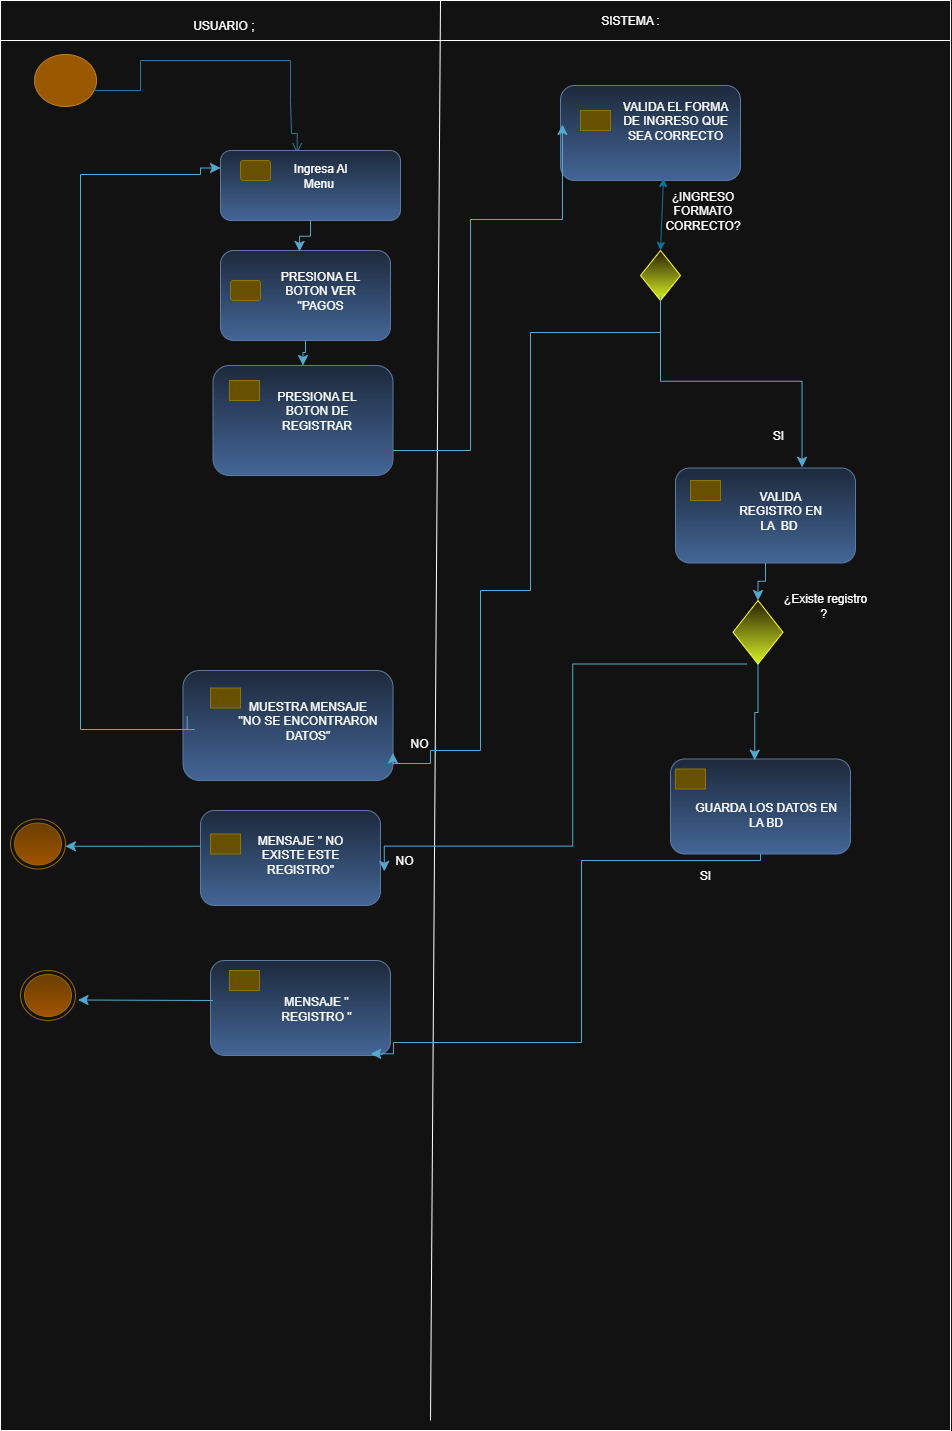

The diagram above was exported from draw.io. Its source (the exported page's mxGraphModel, read from the mxfile embedded in the PNG):
<mxGraphModel dx="1080" dy="593" grid="1" gridSize="10" guides="1" tooltips="1" connect="1" arrows="1" fold="1" page="1" pageScale="1" pageWidth="827" pageHeight="1169" math="0" shadow="0">
  <root>
    <mxCell id="0" />
    <mxCell id="1" parent="0" />
    <mxCell id="xpsnVj5g232j3aIq4sHA-10" value="" style="rounded=0;whiteSpace=wrap;html=1;movable=0;resizable=0;rotatable=0;deletable=0;editable=0;locked=1;connectable=0;" vertex="1" parent="1">
      <mxGeometry x="10" y="20" width="950" height="1420" as="geometry" />
    </mxCell>
    <mxCell id="xpsnVj5g232j3aIq4sHA-5" value="" style="ellipse;html=1;shape=startState;fillColor=#f0a30a;strokeColor=#BD7000;fontColor=#000000;" vertex="1" parent="1">
      <mxGeometry x="40" y="60" width="70" height="60" as="geometry" />
    </mxCell>
    <mxCell id="xpsnVj5g232j3aIq4sHA-11" value="" style="edgeStyle=orthogonalEdgeStyle;html=1;verticalAlign=bottom;endArrow=open;endSize=8;strokeColor=#54A9CE;rounded=0;fillColor=#0050ef;exitX=0.896;exitY=0.634;exitDx=0;exitDy=0;exitPerimeter=0;entryX=0.426;entryY=0.039;entryDx=0;entryDy=0;entryPerimeter=0;" edge="1" parent="1" source="xpsnVj5g232j3aIq4sHA-5" target="xpsnVj5g232j3aIq4sHA-17">
      <mxGeometry relative="1" as="geometry">
        <mxPoint x="307" y="140" as="targetPoint" />
        <mxPoint x="83" y="68" as="sourcePoint" />
        <Array as="points">
          <mxPoint x="103" y="100" />
          <mxPoint x="150" y="100" />
          <mxPoint x="150" y="70" />
          <mxPoint x="300" y="70" />
          <mxPoint x="300" y="110" />
          <mxPoint x="301" y="143" />
          <mxPoint x="307" y="143" />
        </Array>
      </mxGeometry>
    </mxCell>
    <mxCell id="xpsnVj5g232j3aIq4sHA-16" value="" style="rounded=1;whiteSpace=wrap;html=1;fillColor=#dae8fc;gradientColor=#7ea6e0;strokeColor=#6c8ebf;" vertex="1" parent="1">
      <mxGeometry x="230" y="260" width="170" height="90" as="geometry" />
    </mxCell>
    <mxCell id="xpsnVj5g232j3aIq4sHA-17" value="" style="rounded=1;whiteSpace=wrap;html=1;fillColor=#dae8fc;gradientColor=#7ea6e0;strokeColor=#6c8ebf;" vertex="1" parent="1">
      <mxGeometry x="230" y="160" width="180" height="70" as="geometry" />
    </mxCell>
    <mxCell id="xpsnVj5g232j3aIq4sHA-18" value="" style="rounded=1;whiteSpace=wrap;html=1;fillColor=#e3c800;strokeColor=#B09500;fontColor=#000000;" vertex="1" parent="1">
      <mxGeometry x="250" y="170" width="30" height="20" as="geometry" />
    </mxCell>
    <mxCell id="xpsnVj5g232j3aIq4sHA-20" value="" style="rounded=0;whiteSpace=wrap;html=1;movable=0;resizable=0;rotatable=0;deletable=0;editable=0;locked=1;connectable=0;" vertex="1" parent="1">
      <mxGeometry x="10" y="10" width="950" height="40" as="geometry" />
    </mxCell>
    <mxCell id="xpsnVj5g232j3aIq4sHA-23" value="" style="endArrow=none;html=1;rounded=0;movable=0;resizable=0;rotatable=0;deletable=0;editable=0;locked=1;connectable=0;" edge="1" parent="1">
      <mxGeometry width="50" height="50" relative="1" as="geometry">
        <mxPoint x="440" y="1430" as="sourcePoint" />
        <mxPoint x="450" y="10" as="targetPoint" />
      </mxGeometry>
    </mxCell>
    <mxCell id="xpsnVj5g232j3aIq4sHA-34" value="" style="rounded=1;whiteSpace=wrap;html=1;fillColor=#e3c800;strokeColor=#B09500;fontColor=#000000;" vertex="1" parent="1">
      <mxGeometry x="240" y="290" width="30" height="20" as="geometry" />
    </mxCell>
    <mxCell id="xpsnVj5g232j3aIq4sHA-39" value="USUARIO ;&amp;nbsp;" style="text;html=1;align=center;verticalAlign=middle;whiteSpace=wrap;rounded=0;" vertex="1" parent="1">
      <mxGeometry x="140" y="20" width="190" height="30" as="geometry" />
    </mxCell>
    <mxCell id="xpsnVj5g232j3aIq4sHA-40" value="SISTEMA :" style="text;html=1;align=center;verticalAlign=middle;whiteSpace=wrap;rounded=0;" vertex="1" parent="1">
      <mxGeometry x="590" y="15" width="100" height="30" as="geometry" />
    </mxCell>
    <mxCell id="xpsnVj5g232j3aIq4sHA-42" value="" style="edgeStyle=elbowEdgeStyle;elbow=vertical;endArrow=classic;html=1;curved=0;rounded=0;endSize=8;startSize=8;exitX=0.5;exitY=1;exitDx=0;exitDy=0;entryX=0.465;entryY=0.01;entryDx=0;entryDy=0;entryPerimeter=0;fillColor=#b1ddf0;strokeColor=#10739e;" edge="1" parent="1" source="xpsnVj5g232j3aIq4sHA-17" target="xpsnVj5g232j3aIq4sHA-16">
      <mxGeometry width="50" height="50" relative="1" as="geometry">
        <mxPoint x="430" y="380" as="sourcePoint" />
        <mxPoint x="480" y="330" as="targetPoint" />
      </mxGeometry>
    </mxCell>
    <mxCell id="xpsnVj5g232j3aIq4sHA-58" value="" style="rounded=1;whiteSpace=wrap;html=1;fillColor=#dae8fc;gradientColor=#7ea6e0;strokeColor=#6c8ebf;" vertex="1" parent="1">
      <mxGeometry x="222.5" y="375" width="180" height="110" as="geometry" />
    </mxCell>
    <mxCell id="xpsnVj5g232j3aIq4sHA-59" value="" style="rounded=1;whiteSpace=wrap;html=1;fillColor=#e3c800;strokeColor=#B09500;fontColor=#000000;arcSize=0;" vertex="1" parent="1">
      <mxGeometry x="239" y="390" width="30" height="20" as="geometry" />
    </mxCell>
    <mxCell id="xpsnVj5g232j3aIq4sHA-60" value="" style="edgeStyle=elbowEdgeStyle;elbow=vertical;endArrow=classic;html=1;curved=0;rounded=0;endSize=8;startSize=8;exitX=0.5;exitY=1;exitDx=0;exitDy=0;entryX=0.5;entryY=0;entryDx=0;entryDy=0;fillColor=#b1ddf0;strokeColor=#10739e;" edge="1" parent="1" source="xpsnVj5g232j3aIq4sHA-16" target="xpsnVj5g232j3aIq4sHA-58">
      <mxGeometry width="50" height="50" relative="1" as="geometry">
        <mxPoint x="380" y="320" as="sourcePoint" />
        <mxPoint x="394" y="361" as="targetPoint" />
      </mxGeometry>
    </mxCell>
    <mxCell id="xpsnVj5g232j3aIq4sHA-62" value="" style="rounded=1;whiteSpace=wrap;html=1;fillColor=#dae8fc;gradientColor=#7ea6e0;strokeColor=#6c8ebf;" vertex="1" parent="1">
      <mxGeometry x="192.5" y="680" width="210" height="110" as="geometry" />
    </mxCell>
    <mxCell id="xpsnVj5g232j3aIq4sHA-63" value="" style="rounded=1;whiteSpace=wrap;html=1;fillColor=#e3c800;strokeColor=#B09500;fontColor=#000000;arcSize=0;" vertex="1" parent="1">
      <mxGeometry x="220" y="697.5" width="30" height="20" as="geometry" />
    </mxCell>
    <mxCell id="xpsnVj5g232j3aIq4sHA-67" value="" style="edgeStyle=orthogonalEdgeStyle;elbow=vertical;endArrow=classic;html=1;rounded=0;endSize=8;startSize=8;fillColor=#b1ddf0;strokeColor=#10739e;entryX=0;entryY=0.25;entryDx=0;entryDy=0;exitX=0.02;exitY=0.417;exitDx=0;exitDy=0;exitPerimeter=0;" edge="1" parent="1" source="xpsnVj5g232j3aIq4sHA-62" target="xpsnVj5g232j3aIq4sHA-17">
      <mxGeometry width="50" height="50" relative="1" as="geometry">
        <mxPoint x="220" y="739" as="sourcePoint" />
        <mxPoint x="209.92000000000002" y="171.25" as="targetPoint" />
        <Array as="points">
          <mxPoint x="204" y="739" />
          <mxPoint x="90" y="739" />
          <mxPoint x="90" y="184" />
          <mxPoint x="210" y="184" />
          <mxPoint x="210" y="168" />
        </Array>
      </mxGeometry>
    </mxCell>
    <mxCell id="xpsnVj5g232j3aIq4sHA-69" value="" style="ellipse;html=1;shape=endState;fillColor=#ffcd28;strokeColor=#d79b00;gradientColor=#ffa500;" vertex="1" parent="1">
      <mxGeometry x="20" y="828.5" width="55" height="50" as="geometry" />
    </mxCell>
    <mxCell id="xpsnVj5g232j3aIq4sHA-72" value="" style="rounded=1;whiteSpace=wrap;html=1;fillColor=#dae8fc;gradientColor=#7ea6e0;strokeColor=#6c8ebf;" vertex="1" parent="1">
      <mxGeometry x="210" y="820" width="180" height="95" as="geometry" />
    </mxCell>
    <mxCell id="xpsnVj5g232j3aIq4sHA-73" value="" style="rounded=1;whiteSpace=wrap;html=1;fillColor=#e3c800;strokeColor=#B09500;fontColor=#000000;arcSize=0;" vertex="1" parent="1">
      <mxGeometry x="220" y="843.5" width="30" height="20" as="geometry" />
    </mxCell>
    <mxCell id="xpsnVj5g232j3aIq4sHA-85" value="" style="rounded=1;whiteSpace=wrap;html=1;fillColor=#dae8fc;gradientColor=#7ea6e0;strokeColor=#6c8ebf;" vertex="1" parent="1">
      <mxGeometry x="685" y="477.5" width="180" height="95" as="geometry" />
    </mxCell>
    <mxCell id="xpsnVj5g232j3aIq4sHA-86" value="" style="rounded=1;whiteSpace=wrap;html=1;fillColor=#e3c800;strokeColor=#B09500;fontColor=#000000;arcSize=0;" vertex="1" parent="1">
      <mxGeometry x="700" y="490" width="30" height="20" as="geometry" />
    </mxCell>
    <mxCell id="xpsnVj5g232j3aIq4sHA-89" value="" style="rounded=1;whiteSpace=wrap;html=1;fillColor=#dae8fc;gradientColor=#7ea6e0;strokeColor=#6c8ebf;" vertex="1" parent="1">
      <mxGeometry x="570" y="95" width="180" height="95" as="geometry" />
    </mxCell>
    <mxCell id="xpsnVj5g232j3aIq4sHA-90" value="" style="rounded=1;whiteSpace=wrap;html=1;fillColor=#e3c800;strokeColor=#B09500;fontColor=#000000;arcSize=0;" vertex="1" parent="1">
      <mxGeometry x="590" y="120" width="30" height="20" as="geometry" />
    </mxCell>
    <mxCell id="xpsnVj5g232j3aIq4sHA-91" value="" style="rhombus;whiteSpace=wrap;html=1;fillColor=#fff2cc;strokeColor=light-dark(#D6B656,#FFFF33);gradientColor=light-dark(#FFD966,#D6F227);" vertex="1" parent="1">
      <mxGeometry x="742.5" y="610" width="50" height="63.5" as="geometry" />
    </mxCell>
    <mxCell id="xpsnVj5g232j3aIq4sHA-95" value="" style="rhombus;whiteSpace=wrap;html=1;fillColor=#fff2cc;strokeColor=light-dark(#D6B656,#FFFF33);gradientColor=light-dark(#FFD966,#D6F227);" vertex="1" parent="1">
      <mxGeometry x="650" y="260" width="40" height="50" as="geometry" />
    </mxCell>
    <mxCell id="xpsnVj5g232j3aIq4sHA-98" value="" style="edgeStyle=elbowEdgeStyle;elbow=vertical;endArrow=classic;html=1;curved=0;rounded=0;endSize=8;startSize=8;exitX=0;exitY=0.376;exitDx=0;exitDy=0;fillColor=#b1ddf0;strokeColor=#10739e;exitPerimeter=0;" edge="1" parent="1" source="xpsnVj5g232j3aIq4sHA-72" target="xpsnVj5g232j3aIq4sHA-69">
      <mxGeometry width="50" height="50" relative="1" as="geometry">
        <mxPoint x="160" y="865" as="sourcePoint" />
        <mxPoint x="160.26999999999998" y="905" as="targetPoint" />
      </mxGeometry>
    </mxCell>
    <mxCell id="xpsnVj5g232j3aIq4sHA-101" value="" style="edgeStyle=elbowEdgeStyle;elbow=vertical;endArrow=classic;html=1;curved=0;rounded=0;endSize=8;startSize=8;exitX=0.5;exitY=1;exitDx=0;exitDy=0;fillColor=#b1ddf0;strokeColor=#10739e;entryX=0.5;entryY=0;entryDx=0;entryDy=0;" edge="1" parent="1" source="xpsnVj5g232j3aIq4sHA-85" target="xpsnVj5g232j3aIq4sHA-91">
      <mxGeometry width="50" height="50" relative="1" as="geometry">
        <mxPoint x="659.64" y="750" as="sourcePoint" />
        <mxPoint x="659.91" y="790" as="targetPoint" />
      </mxGeometry>
    </mxCell>
    <mxCell id="xpsnVj5g232j3aIq4sHA-102" value="" style="edgeStyle=orthogonalEdgeStyle;elbow=vertical;endArrow=classic;html=1;rounded=0;endSize=8;startSize=8;fillColor=#b1ddf0;strokeColor=#10739e;exitX=0.232;exitY=0.597;exitDx=0;exitDy=0;entryX=0.25;entryY=0;entryDx=0;entryDy=0;exitPerimeter=0;" edge="1" parent="1">
      <mxGeometry width="50" height="50" relative="1" as="geometry">
        <mxPoint x="756.3899999999999" y="673.4995" as="sourcePoint" />
        <mxPoint x="393.79" y="880.84" as="targetPoint" />
        <Array as="points">
          <mxPoint x="582.29" y="673.59" />
          <mxPoint x="582.29" y="855.59" />
          <mxPoint x="393.29" y="855.59" />
        </Array>
      </mxGeometry>
    </mxCell>
    <mxCell id="xpsnVj5g232j3aIq4sHA-103" value="" style="edgeStyle=orthogonalEdgeStyle;elbow=vertical;endArrow=classic;html=1;rounded=0;endSize=8;startSize=8;entryX=0.011;entryY=0.411;entryDx=0;entryDy=0;fillColor=#b1ddf0;strokeColor=#10739E;entryPerimeter=0;" edge="1" parent="1" source="xpsnVj5g232j3aIq4sHA-58" target="xpsnVj5g232j3aIq4sHA-89">
      <mxGeometry width="50" height="50" relative="1" as="geometry">
        <mxPoint x="389.9999999999998" y="580" as="sourcePoint" />
        <mxPoint x="510" y="391" as="targetPoint" />
        <Array as="points">
          <mxPoint x="480" y="460" />
          <mxPoint x="480" y="229" />
          <mxPoint x="572" y="229" />
        </Array>
      </mxGeometry>
    </mxCell>
    <mxCell id="xpsnVj5g232j3aIq4sHA-106" value="" style="endArrow=classic;startArrow=classic;html=1;rounded=0;exitX=0.5;exitY=0;exitDx=0;exitDy=0;fillColor=#dae8fc;gradientColor=#7ea6e0;strokeColor=light-dark(#6C8EBF,#10739E);entryX=0.572;entryY=0.979;entryDx=0;entryDy=0;entryPerimeter=0;" edge="1" parent="1" source="xpsnVj5g232j3aIq4sHA-95" target="xpsnVj5g232j3aIq4sHA-89">
      <mxGeometry width="50" height="50" relative="1" as="geometry">
        <mxPoint x="650" y="390" as="sourcePoint" />
        <mxPoint x="660" y="290" as="targetPoint" />
      </mxGeometry>
    </mxCell>
    <mxCell id="xpsnVj5g232j3aIq4sHA-107" value="" style="edgeStyle=orthogonalEdgeStyle;elbow=vertical;endArrow=classic;html=1;rounded=0;endSize=8;startSize=8;exitX=0.5;exitY=1;exitDx=0;exitDy=0;fillColor=#b1ddf0;strokeColor=#10739e;entryX=1;entryY=0.75;entryDx=0;entryDy=0;" edge="1" parent="1" source="xpsnVj5g232j3aIq4sHA-95" target="xpsnVj5g232j3aIq4sHA-62">
      <mxGeometry width="50" height="50" relative="1" as="geometry">
        <mxPoint x="697.52" y="463.5" as="sourcePoint" />
        <mxPoint x="470" y="780" as="targetPoint" />
        <Array as="points">
          <mxPoint x="540" y="342" />
          <mxPoint x="540" y="600" />
          <mxPoint x="490" y="600" />
          <mxPoint x="490" y="760" />
          <mxPoint x="440" y="760" />
          <mxPoint x="440" y="773" />
        </Array>
      </mxGeometry>
    </mxCell>
    <mxCell id="xpsnVj5g232j3aIq4sHA-108" value="" style="edgeStyle=elbowEdgeStyle;elbow=vertical;endArrow=classic;html=1;curved=0;rounded=0;endSize=8;startSize=8;exitX=0.5;exitY=0.894;exitDx=0;exitDy=0;fillColor=#b1ddf0;strokeColor=#10739e;exitPerimeter=0;entryX=0.703;entryY=-0.007;entryDx=0;entryDy=0;entryPerimeter=0;" edge="1" parent="1" source="xpsnVj5g232j3aIq4sHA-95" target="xpsnVj5g232j3aIq4sHA-85">
      <mxGeometry width="50" height="50" relative="1" as="geometry">
        <mxPoint x="700" y="339.392" as="sourcePoint" />
        <mxPoint x="674.8900000000001" y="650" as="targetPoint" />
      </mxGeometry>
    </mxCell>
    <mxCell id="xpsnVj5g232j3aIq4sHA-109" value="Ingresa Al Menu&amp;nbsp;" style="text;html=1;align=center;verticalAlign=middle;whiteSpace=wrap;rounded=0;" vertex="1" parent="1">
      <mxGeometry x="290" y="165" width="80" height="40" as="geometry" />
    </mxCell>
    <mxCell id="xpsnVj5g232j3aIq4sHA-110" value="PRESIONA EL BOTON VER &quot;PAGOS" style="text;html=1;align=center;verticalAlign=middle;whiteSpace=wrap;rounded=0;" vertex="1" parent="1">
      <mxGeometry x="270" y="280" width="120" height="40" as="geometry" />
    </mxCell>
    <mxCell id="xpsnVj5g232j3aIq4sHA-112" value="¿INGRESO FORMATO CORRECTO?" style="text;html=1;align=center;verticalAlign=middle;whiteSpace=wrap;rounded=0;" vertex="1" parent="1">
      <mxGeometry x="655" y="205" width="115" height="30" as="geometry" />
    </mxCell>
    <mxCell id="xpsnVj5g232j3aIq4sHA-113" value="SI" style="text;html=1;align=center;verticalAlign=middle;whiteSpace=wrap;rounded=0;" vertex="1" parent="1">
      <mxGeometry x="742.5" y="430" width="90" height="30" as="geometry" />
    </mxCell>
    <mxCell id="xpsnVj5g232j3aIq4sHA-114" value="¿Existe registro ?&amp;nbsp;" style="text;html=1;align=center;verticalAlign=middle;whiteSpace=wrap;rounded=0;" vertex="1" parent="1">
      <mxGeometry x="790" y="600" width="90" height="30" as="geometry" />
    </mxCell>
    <mxCell id="xpsnVj5g232j3aIq4sHA-116" value="NO" style="text;html=1;align=center;verticalAlign=middle;whiteSpace=wrap;rounded=0;" vertex="1" parent="1">
      <mxGeometry x="369" y="855.25" width="90" height="30" as="geometry" />
    </mxCell>
    <mxCell id="xpsnVj5g232j3aIq4sHA-117" value="NO" style="text;html=1;align=center;verticalAlign=middle;whiteSpace=wrap;rounded=0;" vertex="1" parent="1">
      <mxGeometry x="389" y="737.5" width="80" height="30" as="geometry" />
    </mxCell>
    <mxCell id="xpsnVj5g232j3aIq4sHA-118" value="VALIDA EL FORMA DE INGRESO QUE SEA CORRECTO" style="text;html=1;align=center;verticalAlign=middle;whiteSpace=wrap;rounded=0;" vertex="1" parent="1">
      <mxGeometry x="630" y="110" width="110" height="40" as="geometry" />
    </mxCell>
    <mxCell id="xpsnVj5g232j3aIq4sHA-119" value="VALIDA REGISTRO EN LA&amp;nbsp; BD&amp;nbsp;" style="text;html=1;align=center;verticalAlign=middle;whiteSpace=wrap;rounded=0;" vertex="1" parent="1">
      <mxGeometry x="740" y="500" width="100" height="40" as="geometry" />
    </mxCell>
    <mxCell id="xpsnVj5g232j3aIq4sHA-120" value="PRESIONA EL BOTON DE REGISTRAR" style="text;html=1;align=center;verticalAlign=middle;whiteSpace=wrap;rounded=0;" vertex="1" parent="1">
      <mxGeometry x="273.75" y="400" width="105" height="40" as="geometry" />
    </mxCell>
    <mxCell id="xpsnVj5g232j3aIq4sHA-122" value="MUESTRA MENSAJE &quot;NO SE ENCONTRARON DATOS&quot;" style="text;html=1;align=center;verticalAlign=middle;whiteSpace=wrap;rounded=0;" vertex="1" parent="1">
      <mxGeometry x="245" y="710" width="145" height="40" as="geometry" />
    </mxCell>
    <mxCell id="xpsnVj5g232j3aIq4sHA-123" value="&lt;div&gt;MENSAJE &quot; NO EXISTE ESTE REGISTRO&quot;&lt;/div&gt;" style="text;html=1;align=center;verticalAlign=middle;whiteSpace=wrap;rounded=0;" vertex="1" parent="1">
      <mxGeometry x="250" y="843.5" width="120" height="40" as="geometry" />
    </mxCell>
    <mxCell id="xpsnVj5g232j3aIq4sHA-128" style="edgeStyle=orthogonalEdgeStyle;rounded=0;orthogonalLoop=1;jettySize=auto;html=1;exitX=0.5;exitY=1;exitDx=0;exitDy=0;" edge="1" parent="1" source="xpsnVj5g232j3aIq4sHA-110" target="xpsnVj5g232j3aIq4sHA-110">
      <mxGeometry relative="1" as="geometry" />
    </mxCell>
    <mxCell id="xpsnVj5g232j3aIq4sHA-139" value="" style="rounded=1;whiteSpace=wrap;html=1;fillColor=#dae8fc;gradientColor=#7ea6e0;strokeColor=#6c8ebf;" vertex="1" parent="1">
      <mxGeometry x="680" y="768.5" width="180" height="95" as="geometry" />
    </mxCell>
    <mxCell id="xpsnVj5g232j3aIq4sHA-140" value="" style="rounded=1;whiteSpace=wrap;html=1;fillColor=#e3c800;strokeColor=#B09500;fontColor=#000000;arcSize=0;" vertex="1" parent="1">
      <mxGeometry x="685" y="778.5" width="30" height="20" as="geometry" />
    </mxCell>
    <mxCell id="xpsnVj5g232j3aIq4sHA-141" value="" style="edgeStyle=elbowEdgeStyle;elbow=vertical;endArrow=classic;html=1;curved=0;rounded=0;endSize=8;startSize=8;exitX=0.5;exitY=1;exitDx=0;exitDy=0;fillColor=#b1ddf0;strokeColor=#10739e;entryX=0.468;entryY=0.012;entryDx=0;entryDy=0;entryPerimeter=0;" edge="1" parent="1" source="xpsnVj5g232j3aIq4sHA-91" target="xpsnVj5g232j3aIq4sHA-139">
      <mxGeometry width="50" height="50" relative="1" as="geometry">
        <mxPoint x="680" y="770" as="sourcePoint" />
        <mxPoint x="720" y="964" as="targetPoint" />
      </mxGeometry>
    </mxCell>
    <mxCell id="xpsnVj5g232j3aIq4sHA-142" value="SI" style="text;html=1;align=center;verticalAlign=middle;whiteSpace=wrap;rounded=0;" vertex="1" parent="1">
      <mxGeometry x="670" y="870" width="90" height="30" as="geometry" />
    </mxCell>
    <mxCell id="xpsnVj5g232j3aIq4sHA-143" value="GUARDA LOS DATOS EN LA BD" style="text;html=1;align=center;verticalAlign=middle;whiteSpace=wrap;rounded=0;" vertex="1" parent="1">
      <mxGeometry x="702.5" y="803.5" width="145" height="40" as="geometry" />
    </mxCell>
    <mxCell id="xpsnVj5g232j3aIq4sHA-186" value="" style="rounded=1;whiteSpace=wrap;html=1;fillColor=#dae8fc;gradientColor=#7ea6e0;strokeColor=#6c8ebf;" vertex="1" parent="1">
      <mxGeometry x="220" y="970" width="180" height="95" as="geometry" />
    </mxCell>
    <mxCell id="xpsnVj5g232j3aIq4sHA-187" value="" style="rounded=1;whiteSpace=wrap;html=1;fillColor=#e3c800;strokeColor=#B09500;fontColor=#000000;arcSize=0;" vertex="1" parent="1">
      <mxGeometry x="239" y="980" width="30" height="20" as="geometry" />
    </mxCell>
    <mxCell id="xpsnVj5g232j3aIq4sHA-188" value="" style="edgeStyle=elbowEdgeStyle;elbow=vertical;endArrow=classic;html=1;curved=0;rounded=0;endSize=8;startSize=8;exitX=0;exitY=0.376;exitDx=0;exitDy=0;fillColor=#b1ddf0;strokeColor=#10739e;exitPerimeter=0;" edge="1" parent="1">
      <mxGeometry width="50" height="50" relative="1" as="geometry">
        <mxPoint x="222.5" y="1010" as="sourcePoint" />
        <mxPoint x="87.5" y="1010" as="targetPoint" />
      </mxGeometry>
    </mxCell>
    <mxCell id="xpsnVj5g232j3aIq4sHA-189" value="" style="ellipse;html=1;shape=endState;fillColor=#ffcd28;strokeColor=#d79b00;gradientColor=#ffa500;" vertex="1" parent="1">
      <mxGeometry x="30" y="980" width="55" height="50" as="geometry" />
    </mxCell>
    <mxCell id="xpsnVj5g232j3aIq4sHA-190" value="MENSAJE &quot; REGISTRO &quot;" style="text;html=1;align=center;verticalAlign=middle;whiteSpace=wrap;rounded=0;" vertex="1" parent="1">
      <mxGeometry x="266.25" y="997.5" width="120" height="40" as="geometry" />
    </mxCell>
    <mxCell id="xpsnVj5g232j3aIq4sHA-191" value="" style="edgeStyle=orthogonalEdgeStyle;elbow=vertical;endArrow=classic;html=1;rounded=0;endSize=8;startSize=8;fillColor=#b1ddf0;strokeColor=#10739e;entryX=0.89;entryY=0.982;entryDx=0;entryDy=0;entryPerimeter=0;" edge="1" parent="1" source="xpsnVj5g232j3aIq4sHA-139" target="xpsnVj5g232j3aIq4sHA-186">
      <mxGeometry width="50" height="50" relative="1" as="geometry">
        <mxPoint x="765.0999999999999" y="870" as="sourcePoint" />
        <mxPoint x="402.5" y="1077.3405" as="targetPoint" />
        <Array as="points">
          <mxPoint x="770" y="870" />
          <mxPoint x="591" y="870" />
          <mxPoint x="591" y="1052" />
          <mxPoint x="403" y="1052" />
          <mxPoint x="403" y="1063" />
        </Array>
      </mxGeometry>
    </mxCell>
  </root>
</mxGraphModel>